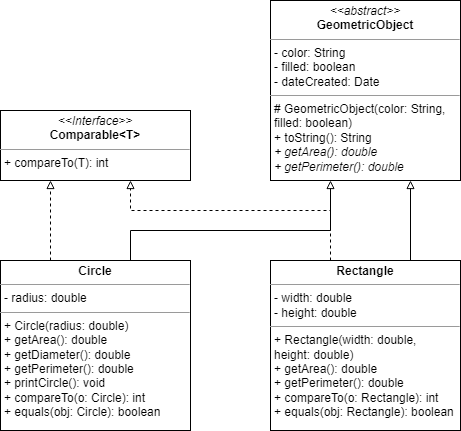

The diagram above was exported from draw.io. Its source (the exported page's mxGraphModel, read from the mxfile embedded in the PNG):
<mxGraphModel dx="1061" dy="584" grid="1" gridSize="10" guides="1" tooltips="1" connect="1" arrows="1" fold="1" page="1" pageScale="1" pageWidth="1920" pageHeight="1200" math="0" shadow="0">
  <root>
    <mxCell id="0" />
    <mxCell id="1" parent="0" />
    <mxCell id="505dlbCK3J6EjmxQi--f-1" value="&lt;p style=&quot;margin: 0px ; margin-top: 4px ; text-align: center&quot;&gt;&lt;i&gt;&amp;lt;&amp;lt;Interface&amp;gt;&amp;gt;&lt;/i&gt;&lt;br&gt;&lt;b&gt;Comparable&amp;lt;T&amp;gt;&lt;/b&gt;&lt;/p&gt;&lt;hr size=&quot;1&quot;&gt;&lt;p style=&quot;margin: 0px ; margin-left: 4px&quot;&gt;+ compareTo(T): int&lt;br&gt;&lt;/p&gt;" style="verticalAlign=top;align=left;overflow=fill;fontSize=12;fontFamily=Helvetica;html=1;" vertex="1" parent="1">
      <mxGeometry x="170" y="170" width="190" height="70" as="geometry" />
    </mxCell>
    <mxCell id="505dlbCK3J6EjmxQi--f-2" value="&lt;p style=&quot;margin: 0px ; margin-top: 4px ; text-align: center&quot;&gt;&lt;i&gt;&amp;lt;&amp;lt;abstract&amp;gt;&amp;gt;&lt;/i&gt;&lt;br&gt;&lt;b&gt;GeometricObject&lt;/b&gt;&lt;/p&gt;&lt;hr size=&quot;1&quot;&gt;&lt;p style=&quot;margin: 0px ; margin-left: 4px&quot;&gt;- color: String&lt;/p&gt;&lt;p style=&quot;margin: 0px ; margin-left: 4px&quot;&gt;- filled: boolean&lt;/p&gt;&lt;p style=&quot;margin: 0px ; margin-left: 4px&quot;&gt;- dateCreated: Date&lt;/p&gt;&lt;hr size=&quot;1&quot;&gt;&lt;p style=&quot;margin: 0px ; margin-left: 4px&quot;&gt;# GeometricObject(color: String,&lt;/p&gt;&lt;p style=&quot;margin: 0px ; margin-left: 4px&quot;&gt;filled: boolean)&lt;/p&gt;&lt;p style=&quot;margin: 0px ; margin-left: 4px&quot;&gt;+ toString(): String&lt;/p&gt;&lt;p style=&quot;margin: 0px ; margin-left: 4px&quot;&gt;&lt;i&gt;+ getArea(): double&lt;/i&gt;&lt;/p&gt;&lt;p style=&quot;margin: 0px ; margin-left: 4px&quot;&gt;&lt;i&gt;+ getPerimeter(): double&lt;/i&gt;&lt;/p&gt;" style="verticalAlign=top;align=left;overflow=fill;fontSize=12;fontFamily=Helvetica;html=1;" vertex="1" parent="1">
      <mxGeometry x="440" y="60" width="190" height="180" as="geometry" />
    </mxCell>
    <mxCell id="505dlbCK3J6EjmxQi--f-5" value="" style="edgeStyle=orthogonalEdgeStyle;rounded=0;orthogonalLoop=1;jettySize=auto;html=1;endArrow=block;endFill=0;dashed=1;" edge="1" parent="1" source="505dlbCK3J6EjmxQi--f-3" target="505dlbCK3J6EjmxQi--f-1">
      <mxGeometry relative="1" as="geometry">
        <Array as="points">
          <mxPoint x="220" y="280" />
          <mxPoint x="220" y="280" />
        </Array>
      </mxGeometry>
    </mxCell>
    <mxCell id="505dlbCK3J6EjmxQi--f-7" style="edgeStyle=orthogonalEdgeStyle;rounded=0;orthogonalLoop=1;jettySize=auto;html=1;endArrow=block;endFill=0;" edge="1" parent="1" source="505dlbCK3J6EjmxQi--f-3" target="505dlbCK3J6EjmxQi--f-2">
      <mxGeometry relative="1" as="geometry">
        <Array as="points">
          <mxPoint x="300" y="290" />
          <mxPoint x="500" y="290" />
        </Array>
      </mxGeometry>
    </mxCell>
    <mxCell id="505dlbCK3J6EjmxQi--f-3" value="&lt;p style=&quot;margin: 0px ; margin-top: 4px ; text-align: center&quot;&gt;&lt;b&gt;Circle&lt;/b&gt;&lt;/p&gt;&lt;hr size=&quot;1&quot;&gt;&lt;p style=&quot;margin: 0px ; margin-left: 4px&quot;&gt;- radius: double&lt;/p&gt;&lt;hr size=&quot;1&quot;&gt;&lt;p style=&quot;margin: 0px ; margin-left: 4px&quot;&gt;+ Circle(radius: double)&lt;/p&gt;&lt;p style=&quot;margin: 0px ; margin-left: 4px&quot;&gt;+ getArea(): double&lt;/p&gt;&lt;p style=&quot;margin: 0px ; margin-left: 4px&quot;&gt;+ getDiameter(): double&lt;/p&gt;&lt;p style=&quot;margin: 0px ; margin-left: 4px&quot;&gt;+ getPerimeter(): double&lt;/p&gt;&lt;p style=&quot;margin: 0px ; margin-left: 4px&quot;&gt;+ printCircle(): void&lt;/p&gt;&lt;p style=&quot;margin: 0px ; margin-left: 4px&quot;&gt;+ compareTo(o: Circle): int&lt;/p&gt;&lt;p style=&quot;margin: 0px ; margin-left: 4px&quot;&gt;+ equals(obj: Circle): boolean&lt;/p&gt;" style="verticalAlign=top;align=left;overflow=fill;fontSize=12;fontFamily=Helvetica;html=1;" vertex="1" parent="1">
      <mxGeometry x="170" y="320" width="190" height="170" as="geometry" />
    </mxCell>
    <mxCell id="505dlbCK3J6EjmxQi--f-6" style="edgeStyle=orthogonalEdgeStyle;rounded=0;orthogonalLoop=1;jettySize=auto;html=1;dashed=1;endArrow=block;endFill=0;" edge="1" parent="1" source="505dlbCK3J6EjmxQi--f-4" target="505dlbCK3J6EjmxQi--f-1">
      <mxGeometry relative="1" as="geometry">
        <Array as="points">
          <mxPoint x="500" y="270" />
          <mxPoint x="300" y="270" />
        </Array>
      </mxGeometry>
    </mxCell>
    <mxCell id="505dlbCK3J6EjmxQi--f-9" style="edgeStyle=orthogonalEdgeStyle;rounded=0;orthogonalLoop=1;jettySize=auto;html=1;endArrow=block;endFill=0;" edge="1" parent="1" source="505dlbCK3J6EjmxQi--f-4">
      <mxGeometry relative="1" as="geometry">
        <mxPoint x="580" y="240" as="targetPoint" />
        <Array as="points">
          <mxPoint x="580" y="240" />
        </Array>
      </mxGeometry>
    </mxCell>
    <mxCell id="505dlbCK3J6EjmxQi--f-4" value="&lt;p style=&quot;margin: 0px ; margin-top: 4px ; text-align: center&quot;&gt;&lt;b&gt;Rectangle&lt;/b&gt;&lt;/p&gt;&lt;hr size=&quot;1&quot;&gt;&lt;p style=&quot;margin: 0px ; margin-left: 4px&quot;&gt;- width: double&lt;/p&gt;&lt;p style=&quot;margin: 0px ; margin-left: 4px&quot;&gt;- height: double&lt;/p&gt;&lt;hr size=&quot;1&quot;&gt;&lt;p style=&quot;margin: 0px ; margin-left: 4px&quot;&gt;+ Rectangle(&lt;span&gt;width: double&lt;/span&gt;&lt;span&gt;,&amp;nbsp;&lt;/span&gt;&lt;/p&gt;&lt;p style=&quot;margin: 0px ; margin-left: 4px&quot;&gt;&lt;span&gt;height: double&lt;/span&gt;&lt;span&gt;)&lt;/span&gt;&lt;/p&gt;&lt;p style=&quot;margin: 0px ; margin-left: 4px&quot;&gt;+ getArea(): double&lt;/p&gt;&lt;p style=&quot;margin: 0px ; margin-left: 4px&quot;&gt;+ getPerimeter(): double&lt;/p&gt;&lt;p style=&quot;margin: 0px ; margin-left: 4px&quot;&gt;+ compareTo(o: Rectangle): int&lt;/p&gt;&lt;p style=&quot;margin: 0px ; margin-left: 4px&quot;&gt;+ equals(obj: Rectangle): boolean&lt;/p&gt;" style="verticalAlign=top;align=left;overflow=fill;fontSize=12;fontFamily=Helvetica;html=1;" vertex="1" parent="1">
      <mxGeometry x="440" y="320" width="190" height="170" as="geometry" />
    </mxCell>
  </root>
</mxGraphModel>